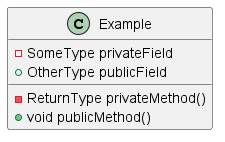

The diagram above was rendered by PlantUML. Its source (embedded in the PNG):
@startuml public-private

class Example {
    - SomeType privateField
    + OtherType publicField
    - ReturnType privateMethod()
    + void publicMethod()
}

@enduml